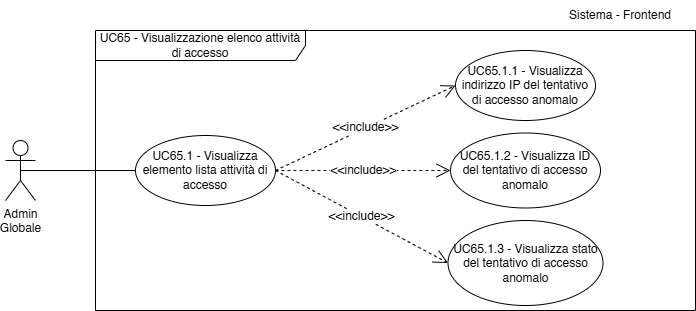

The diagram above was exported from draw.io. Its source (the exported page's mxGraphModel, read from the mxfile embedded in the PNG):
<mxGraphModel dx="472" dy="795" grid="1" gridSize="10" guides="1" tooltips="1" connect="1" arrows="1" fold="1" page="1" pageScale="1" pageWidth="827" pageHeight="1169" math="0" shadow="0">
  <root>
    <mxCell id="0" />
    <mxCell id="1" parent="0" />
    <mxCell id="an5MXBHexnv18SVXoApC-2" value="Admin&lt;div&gt;Globale&lt;/div&gt;" style="shape=umlActor;verticalLabelPosition=bottom;verticalAlign=top;html=1;" vertex="1" parent="1">
      <mxGeometry x="30" y="690" width="30" height="60" as="geometry" />
    </mxCell>
    <mxCell id="an5MXBHexnv18SVXoApC-3" value="Sistema - Frontend" style="text;html=1;align=center;verticalAlign=middle;whiteSpace=wrap;rounded=0;fontSize=12;" vertex="1" parent="1">
      <mxGeometry x="570" y="550" width="150" height="30" as="geometry" />
    </mxCell>
    <mxCell id="an5MXBHexnv18SVXoApC-7" value="" style="endArrow=none;html=1;rounded=0;fontSize=12;startSize=8;endSize=8;curved=1;exitX=0.5;exitY=0.5;exitDx=0;exitDy=0;exitPerimeter=0;entryX=0;entryY=0.5;entryDx=0;entryDy=0;" edge="1" parent="1" source="an5MXBHexnv18SVXoApC-2" target="an5MXBHexnv18SVXoApC-8">
      <mxGeometry width="50" height="50" relative="1" as="geometry">
        <mxPoint x="45" y="700" as="sourcePoint" />
        <mxPoint x="360" y="700" as="targetPoint" />
      </mxGeometry>
    </mxCell>
    <mxCell id="an5MXBHexnv18SVXoApC-6" value="UC65 - Visualizzazione elenco attività di accesso" style="shape=umlFrame;whiteSpace=wrap;html=1;pointerEvents=0;width=210;height=30;" vertex="1" parent="1">
      <mxGeometry x="120" y="580" width="600" height="280" as="geometry" />
    </mxCell>
    <mxCell id="an5MXBHexnv18SVXoApC-8" value="UC65.1 - Visualizza elemento lista attività di accesso" style="ellipse;whiteSpace=wrap;html=1;" vertex="1" parent="1">
      <mxGeometry x="160" y="685" width="140" height="70" as="geometry" />
    </mxCell>
    <mxCell id="an5MXBHexnv18SVXoApC-10" value="&amp;lt;&amp;lt;include&amp;gt;&amp;gt;" style="endArrow=open;endSize=12;dashed=1;html=1;rounded=0;fontSize=12;curved=1;entryX=0;entryY=0.5;entryDx=0;entryDy=0;exitX=1;exitY=0.5;exitDx=0;exitDy=0;" edge="1" parent="1" source="an5MXBHexnv18SVXoApC-8" target="an5MXBHexnv18SVXoApC-11">
      <mxGeometry width="160" relative="1" as="geometry">
        <mxPoint x="140" y="700" as="sourcePoint" />
        <mxPoint x="300" y="700" as="targetPoint" />
      </mxGeometry>
    </mxCell>
    <mxCell id="an5MXBHexnv18SVXoApC-11" value="UC65.1.1 - Visualizza indirizzo IP del tentativo di accesso anomalo" style="ellipse;whiteSpace=wrap;html=1;" vertex="1" parent="1">
      <mxGeometry x="480" y="600" width="140" height="70" as="geometry" />
    </mxCell>
    <mxCell id="an5MXBHexnv18SVXoApC-12" value="UC65.1.2 - Visualizza ID del tentativo di accesso anomalo" style="ellipse;whiteSpace=wrap;html=1;" vertex="1" parent="1">
      <mxGeometry x="475" y="682.5" width="150" height="75" as="geometry" />
    </mxCell>
    <mxCell id="an5MXBHexnv18SVXoApC-13" value="&amp;lt;&amp;lt;include&amp;gt;&amp;gt;" style="endArrow=open;endSize=12;dashed=1;html=1;rounded=0;fontSize=12;curved=1;entryX=0;entryY=0.5;entryDx=0;entryDy=0;exitX=1;exitY=0.5;exitDx=0;exitDy=0;" edge="1" parent="1" source="an5MXBHexnv18SVXoApC-8" target="an5MXBHexnv18SVXoApC-12">
      <mxGeometry width="160" relative="1" as="geometry">
        <mxPoint x="310" y="730" as="sourcePoint" />
        <mxPoint x="490" y="645" as="targetPoint" />
      </mxGeometry>
    </mxCell>
    <mxCell id="an5MXBHexnv18SVXoApC-14" value="UC65.1.3 - Visualizza stato del tentativo di accesso anomalo" style="ellipse;whiteSpace=wrap;html=1;" vertex="1" parent="1">
      <mxGeometry x="472.5" y="770" width="155" height="85" as="geometry" />
    </mxCell>
    <mxCell id="an5MXBHexnv18SVXoApC-16" value="&amp;lt;&amp;lt;include&amp;gt;&amp;gt;" style="endArrow=open;endSize=12;dashed=1;html=1;rounded=0;fontSize=12;curved=1;entryX=0;entryY=0.5;entryDx=0;entryDy=0;exitX=1;exitY=0.5;exitDx=0;exitDy=0;" edge="1" parent="1" source="an5MXBHexnv18SVXoApC-8" target="an5MXBHexnv18SVXoApC-14">
      <mxGeometry width="160" relative="1" as="geometry">
        <mxPoint x="310" y="730" as="sourcePoint" />
        <mxPoint x="485" y="730" as="targetPoint" />
      </mxGeometry>
    </mxCell>
  </root>
</mxGraphModel>